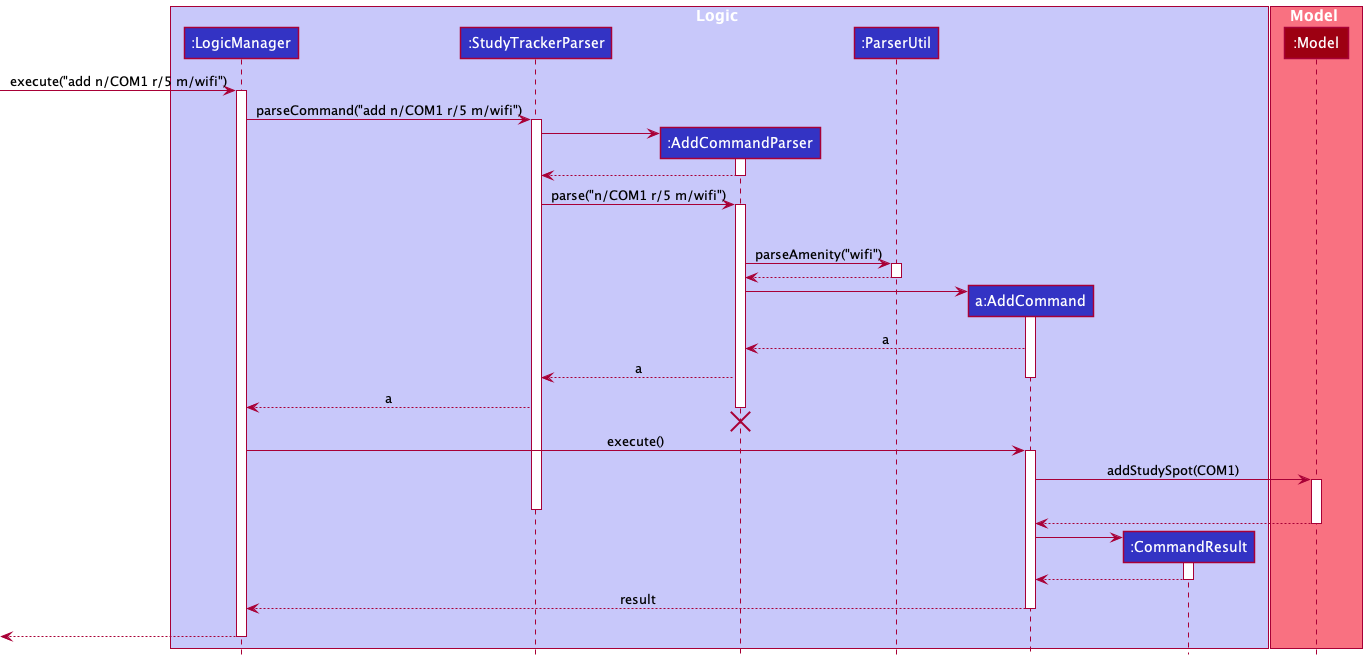

The diagram above was rendered by PlantUML. Its source (embedded in the PNG):
@startuml
!include style.puml

box Logic LOGIC_COLOR_T1
participant ":LogicManager" as LogicManager LOGIC_COLOR
participant ":StudyTrackerParser" as StudyTrackerParser LOGIC_COLOR
participant ":AddCommandParser" as AddCommandParser LOGIC_COLOR
participant ":ParserUtil" as ParserUtil LOGIC_COLOR
participant "a:AddCommand" as AddCommand LOGIC_COLOR
participant ":CommandResult" as CommandResult LOGIC_COLOR
end box

box Model MODEL_COLOR_T1
participant ":Model" as Model MODEL_COLOR
end box

[-> LogicManager : execute("add n/COM1 r/5 m/wifi")
activate LogicManager

LogicManager -> StudyTrackerParser : parseCommand("add n/COM1 r/5 m/wifi")
activate StudyTrackerParser

create AddCommandParser
StudyTrackerParser -> AddCommandParser
activate AddCommandParser

AddCommandParser --> StudyTrackerParser
deactivate AddCommandParser

StudyTrackerParser -> AddCommandParser : parse("n/COM1 r/5 m/wifi")
activate AddCommandParser

deactivate ParserUtil

AddCommandParser -> ParserUtil : parseAmenity("wifi")
activate ParserUtil
ParserUtil --> AddCommandParser
deactivate ParserUtil

create AddCommand
AddCommandParser -> AddCommand
activate AddCommand

AddCommand --> AddCommandParser : a
AddCommandParser --> StudyTrackerParser : a
deactivate AddCommand

StudyTrackerParser --> LogicManager : a
deactivate AddCommandParser
'Hidden arrow to position the destroy marker below the end of the activation bar. DeleteCommandParser -[hidden]-> StudyTrackerParser
AddCommandParser -[hidden]-> StudyTrackerParser
destroy AddCommandParser

LogicManager -> AddCommand : execute()
activate AddCommand

AddCommand -> Model : addStudySpot(COM1)
activate Model
deactivate StudyTrackerParser

Model --> AddCommand
deactivate Model

create CommandResult
AddCommand -> CommandResult
activate CommandResult

CommandResult --> AddCommand
deactivate CommandResult

AddCommand --> LogicManager : result
deactivate AddCommand
deactivate AddCommandParser
'Hidden arrow to position the destroy marker below the end of the activation bar.
AddCommandParser -[hidden]-> StudyTrackerParser

[<--LogicManager
deactivate LogicManager
@enduml